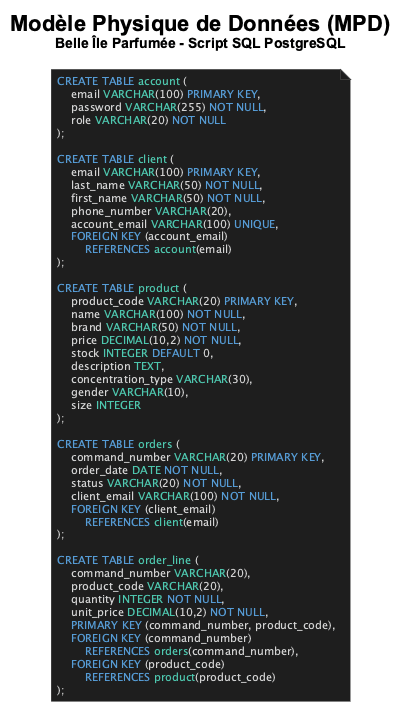

The diagram above was rendered by PlantUML. Its source (embedded in the PNG):
@startuml mpd_diagram
skinparam backgroundColor white
skinparam defaultFontName Consolas
skinparam defaultFontSize 11

skinparam note {
    BackgroundColor #1E1E1E
    BorderColor #3C3C3C
    FontColor #D4D4D4
}

title <size:22><b><font:Arial>Modèle Physique de Données (MPD)</font></b></size>\n<size:14><font:Arial>Belle Île Parfumée - Script SQL PostgreSQL</font></size>

note as SQL
<color:#569CD6>CREATE TABLE</color> <color:#4EC9B0>account</color> (
    email <color:#4EC9B0>VARCHAR</color>(100) <color:#569CD6>PRIMARY KEY</color>,
    password <color:#4EC9B0>VARCHAR</color>(255) <color:#569CD6>NOT NULL</color>,
    role <color:#4EC9B0>VARCHAR</color>(20) <color:#569CD6>NOT NULL</color>
);

<color:#569CD6>CREATE TABLE</color> <color:#4EC9B0>client</color> (
    email <color:#4EC9B0>VARCHAR</color>(100) <color:#569CD6>PRIMARY KEY</color>,
    last_name <color:#4EC9B0>VARCHAR</color>(50) <color:#569CD6>NOT NULL</color>,
    first_name <color:#4EC9B0>VARCHAR</color>(50) <color:#569CD6>NOT NULL</color>,
    phone_number <color:#4EC9B0>VARCHAR</color>(20),
    account_email <color:#4EC9B0>VARCHAR</color>(100) <color:#569CD6>UNIQUE</color>,
    <color:#569CD6>FOREIGN KEY</color> (account_email)
        <color:#569CD6>REFERENCES</color> <color:#4EC9B0>account</color>(email)
);

<color:#569CD6>CREATE TABLE</color> <color:#4EC9B0>product</color> (
    product_code <color:#4EC9B0>VARCHAR</color>(20) <color:#569CD6>PRIMARY KEY</color>,
    name <color:#4EC9B0>VARCHAR</color>(100) <color:#569CD6>NOT NULL</color>,
    brand <color:#4EC9B0>VARCHAR</color>(50) <color:#569CD6>NOT NULL</color>,
    price <color:#4EC9B0>DECIMAL</color>(10,2) <color:#569CD6>NOT NULL</color>,
    stock <color:#4EC9B0>INTEGER</color> <color:#569CD6>DEFAULT</color> 0,
    description <color:#4EC9B0>TEXT</color>,
    concentration_type <color:#4EC9B0>VARCHAR</color>(30),
    gender <color:#4EC9B0>VARCHAR</color>(10),
    size <color:#4EC9B0>INTEGER</color>
);

<color:#569CD6>CREATE TABLE</color> <color:#4EC9B0>orders</color> (
    command_number <color:#4EC9B0>VARCHAR</color>(20) <color:#569CD6>PRIMARY KEY</color>,
    order_date <color:#4EC9B0>DATE</color> <color:#569CD6>NOT NULL</color>,
    status <color:#4EC9B0>VARCHAR</color>(20) <color:#569CD6>NOT NULL</color>,
    client_email <color:#4EC9B0>VARCHAR</color>(100) <color:#569CD6>NOT NULL</color>,
    <color:#569CD6>FOREIGN KEY</color> (client_email)
        <color:#569CD6>REFERENCES</color> <color:#4EC9B0>client</color>(email)
);

<color:#569CD6>CREATE TABLE</color> <color:#4EC9B0>order_line</color> (
    command_number <color:#4EC9B0>VARCHAR</color>(20),
    product_code <color:#4EC9B0>VARCHAR</color>(20),
    quantity <color:#4EC9B0>INTEGER</color> <color:#569CD6>NOT NULL</color>,
    unit_price <color:#4EC9B0>DECIMAL</color>(10,2) <color:#569CD6>NOT NULL</color>,
    <color:#569CD6>PRIMARY KEY</color> (command_number, product_code),
    <color:#569CD6>FOREIGN KEY</color> (command_number)
        <color:#569CD6>REFERENCES</color> <color:#4EC9B0>orders</color>(command_number),
    <color:#569CD6>FOREIGN KEY</color> (product_code)
        <color:#569CD6>REFERENCES</color> <color:#4EC9B0>product</color>(product_code)
);
end note

@enduml